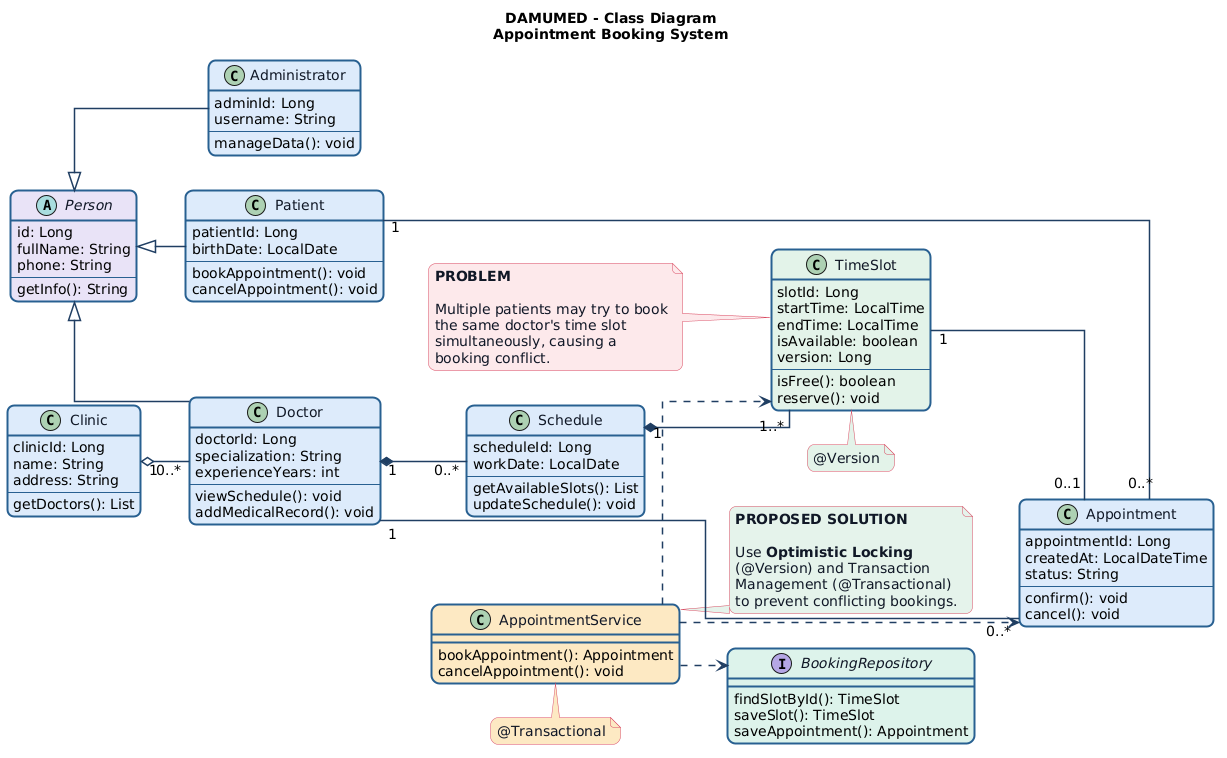

The diagram above was rendered by PlantUML. Its source (embedded in the PNG):
@startuml
title DAMUMED - Class Diagram\nAppointment Booking System

left to right direction

skinparam backgroundColor white
skinparam shadowing false
skinparam roundcorner 15
skinparam linetype ortho
skinparam classAttributeIconSize 0
skinparam defaultFontName Arial
skinparam defaultFontSize 14
skinparam nodesep 35
skinparam ranksep 45

skinparam ArrowColor #203F63
skinparam ArrowThickness 1.5

skinparam class {
    BackgroundColor #DCEBFA
    BorderColor #286090
    FontColor #111827
    BorderThickness 2
}

skinparam note {
    BackgroundColor #FCE8EA
    BorderColor #D94B62
    FontColor #111827
}

' PERSON
abstract class Person #E9E3F7 {
    id: Long
    fullName: String
    phone: String
    --
    getInfo(): String
}

' PATIENT
class Patient {
    patientId: Long
    birthDate: LocalDate
    --
    bookAppointment(): void
    cancelAppointment(): void
}

' DOCTOR
class Doctor {
    doctorId: Long
    specialization: String
    experienceYears: int
    --
    viewSchedule(): void
    addMedicalRecord(): void
}

' ADMINISTRATOR
class Administrator {
    adminId: Long
    username: String
    --
    manageData(): void
}

' CLINIC
class Clinic {
    clinicId: Long
    name: String
    address: String
    --
    getDoctors(): List
}

' SCHEDULE
class Schedule {
    scheduleId: Long
    workDate: LocalDate
    --
    getAvailableSlots(): List
    updateSchedule(): void
}

' TIMESLOT
class TimeSlot #E2F2E8 {
    slotId: Long
    startTime: LocalTime
    endTime: LocalTime
    isAvailable: boolean
    version: Long
    --
    isFree(): boolean
    reserve(): void
}

' APPOINTMENT
class Appointment {
    appointmentId: Long
    createdAt: LocalDateTime
    status: String
    --
    confirm(): void
    cancel(): void
}

' APPOINTMENT SERVICE
class AppointmentService #FCE8C3 {
    bookAppointment(): Appointment
    cancelAppointment(): void
}

' REPOSITORY
interface BookingRepository #DDF3EB {
    findSlotById(): TimeSlot
    saveSlot(): TimeSlot
    saveAppointment(): Appointment
}

' INHERITANCE
Person <|-- Patient
Person <|-- Doctor
Person <|-- Administrator

' CLINIC RELATIONSHIPS
Clinic "1" o-- "0..*" Doctor

' DOCTOR AND SCHEDULE
Doctor "1" *-- "0..*" Schedule

' SCHEDULE AND TIMESLOT
Schedule "1" *-- "1..*" TimeSlot

' APPOINTMENTS
Patient "1" -- "0..*" Appointment
Doctor "1" -- "0..*" Appointment
TimeSlot "1" -- "0..1" Appointment

' SERVICE DEPENDENCIES
AppointmentService ..> BookingRepository
AppointmentService ..> TimeSlot
AppointmentService ..> Appointment

' PROBLEM NOTE
note left of TimeSlot #FCE8EA
  <b>PROBLEM</b>

  Multiple patients may try to book
  the same doctor's time slot
  simultaneously, causing a
  booking conflict.
end note

' SOLUTION NOTE
note right of AppointmentService #E4F3EB
  <b>PROPOSED SOLUTION</b>

  Use <b>Optimistic Locking</b>
  (@Version) and Transaction
  Management (@Transactional)
  to prevent conflicting bookings.
end note

' TECHNICAL NOTES
note bottom of TimeSlot #E2F2E8
  @Version
end note

note bottom of AppointmentService #FCE8C3
  @Transactional
end note
@enduml